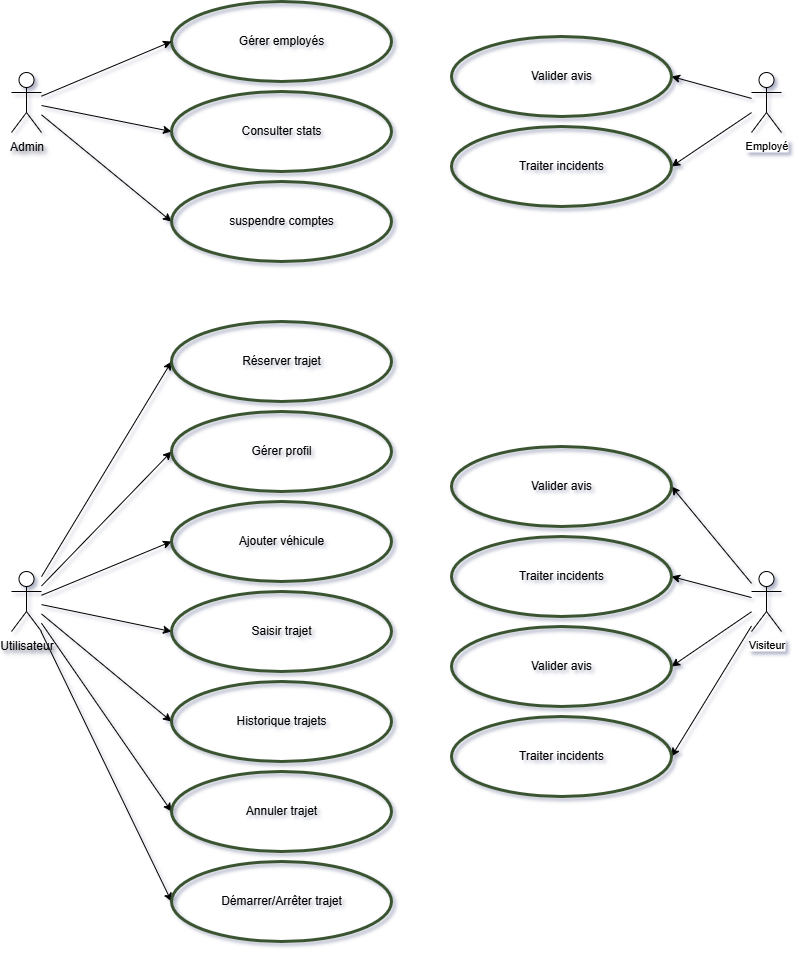

The diagram above was exported from draw.io. Its source (the exported page's mxGraphModel, read from the mxfile embedded in the PNG):
<mxGraphModel dx="1213" dy="764" grid="1" gridSize="10" guides="1" tooltips="1" connect="1" arrows="1" fold="1" page="1" pageScale="1" pageWidth="827" pageHeight="1169" background="#ffffff" math="0" shadow="1">
  <root>
    <mxCell id="0" />
    <mxCell id="1" parent="0" />
    <mxCell id="PcehPz-kPFd7mAVtQtFi-1" value="" style="ellipse;whiteSpace=wrap;html=1;fillColor=none;fontColor=#ffffff;strokeColor=light-dark(#3A5431, #ffffff);strokeWidth=3;" parent="1" vertex="1">
      <mxGeometry x="180" y="10" width="220" height="80" as="geometry" />
    </mxCell>
    <mxCell id="PcehPz-kPFd7mAVtQtFi-2" style="rounded=0;orthogonalLoop=1;jettySize=auto;html=1;entryX=0;entryY=0.5;entryDx=0;entryDy=0;" parent="1" source="PcehPz-kPFd7mAVtQtFi-5" target="PcehPz-kPFd7mAVtQtFi-1" edge="1">
      <mxGeometry relative="1" as="geometry" />
    </mxCell>
    <mxCell id="PcehPz-kPFd7mAVtQtFi-3" style="rounded=0;orthogonalLoop=1;jettySize=auto;html=1;entryX=0;entryY=0.5;entryDx=0;entryDy=0;" parent="1" source="PcehPz-kPFd7mAVtQtFi-5" target="PcehPz-kPFd7mAVtQtFi-7" edge="1">
      <mxGeometry relative="1" as="geometry" />
    </mxCell>
    <mxCell id="PcehPz-kPFd7mAVtQtFi-4" style="rounded=0;orthogonalLoop=1;jettySize=auto;html=1;entryX=0;entryY=0.5;entryDx=0;entryDy=0;" parent="1" source="PcehPz-kPFd7mAVtQtFi-5" target="PcehPz-kPFd7mAVtQtFi-9" edge="1">
      <mxGeometry relative="1" as="geometry" />
    </mxCell>
    <mxCell id="PcehPz-kPFd7mAVtQtFi-5" value="Admin" style="shape=umlActor;verticalLabelPosition=bottom;verticalAlign=top;html=1;outlineConnect=0;textShadow=1;" parent="1" vertex="1">
      <mxGeometry x="20" y="81" width="30" height="60" as="geometry" />
    </mxCell>
    <mxCell id="PcehPz-kPFd7mAVtQtFi-6" value="&lt;span style=&quot;font-family: Helvetica; font-size: 12px; font-style: normal; font-variant-ligatures: normal; font-variant-caps: normal; font-weight: 400; letter-spacing: normal; orphans: 2; text-indent: 0px; text-transform: none; widows: 2; word-spacing: 0px; -webkit-text-stroke-width: 0px; white-space: nowrap; text-decoration-thickness: initial; text-decoration-style: initial; text-decoration-color: initial; float: none; display: inline !important;&quot;&gt;Gérer employés&lt;/span&gt;" style="text;whiteSpace=wrap;html=1;labelBackgroundColor=none;fontColor=light-dark(#000000,#FFFFFF);align=center;" parent="1" vertex="1">
      <mxGeometry x="200" y="35" width="180" height="30" as="geometry" />
    </mxCell>
    <mxCell id="PcehPz-kPFd7mAVtQtFi-7" value="" style="ellipse;whiteSpace=wrap;html=1;fillColor=none;fontColor=#ffffff;strokeColor=light-dark(#3A5431, #ffffff);strokeWidth=3;" parent="1" vertex="1">
      <mxGeometry x="180" y="100" width="220" height="80" as="geometry" />
    </mxCell>
    <mxCell id="PcehPz-kPFd7mAVtQtFi-8" value="&lt;span style=&quot;font-family: Helvetica; font-size: 12px; font-style: normal; font-variant-ligatures: normal; font-variant-caps: normal; font-weight: 400; letter-spacing: normal; orphans: 2; text-indent: 0px; text-transform: none; widows: 2; word-spacing: 0px; -webkit-text-stroke-width: 0px; white-space: nowrap; text-decoration-thickness: initial; text-decoration-style: initial; text-decoration-color: initial; float: none; display: inline !important;&quot;&gt;Consulter stats&lt;/span&gt;" style="text;whiteSpace=wrap;html=1;labelBackgroundColor=none;fontColor=light-dark(#000000,#FFFFFF);align=center;" parent="1" vertex="1">
      <mxGeometry x="200" y="125" width="180" height="30" as="geometry" />
    </mxCell>
    <mxCell id="PcehPz-kPFd7mAVtQtFi-9" value="" style="ellipse;whiteSpace=wrap;html=1;fillColor=none;fontColor=#ffffff;strokeColor=light-dark(#3A5431, #ffffff);strokeWidth=3;" parent="1" vertex="1">
      <mxGeometry x="180" y="190" width="220" height="80" as="geometry" />
    </mxCell>
    <mxCell id="PcehPz-kPFd7mAVtQtFi-10" value="&lt;span style=&quot;font-family: Helvetica; font-size: 12px; font-style: normal; font-variant-ligatures: normal; font-variant-caps: normal; font-weight: 400; letter-spacing: normal; orphans: 2; text-indent: 0px; text-transform: none; widows: 2; word-spacing: 0px; -webkit-text-stroke-width: 0px; white-space: nowrap; text-decoration-thickness: initial; text-decoration-style: initial; text-decoration-color: initial; float: none; display: inline !important;&quot;&gt;suspendre comptes&lt;/span&gt;" style="text;whiteSpace=wrap;html=1;labelBackgroundColor=none;fontColor=light-dark(#000000,#FFFFFF);align=center;" parent="1" vertex="1">
      <mxGeometry x="200" y="215" width="180" height="30" as="geometry" />
    </mxCell>
    <mxCell id="PcehPz-kPFd7mAVtQtFi-11" style="rounded=0;orthogonalLoop=1;jettySize=auto;html=1;entryX=0;entryY=0.5;entryDx=0;entryDy=0;" parent="1" source="PcehPz-kPFd7mAVtQtFi-18" target="PcehPz-kPFd7mAVtQtFi-19" edge="1">
      <mxGeometry relative="1" as="geometry" />
    </mxCell>
    <mxCell id="PcehPz-kPFd7mAVtQtFi-12" style="edgeStyle=none;shape=connector;rounded=0;orthogonalLoop=1;jettySize=auto;html=1;entryX=0;entryY=0.5;entryDx=0;entryDy=0;strokeColor=default;align=center;verticalAlign=middle;fontFamily=Helvetica;fontSize=11;fontColor=default;labelBackgroundColor=default;endArrow=classic;" parent="1" source="PcehPz-kPFd7mAVtQtFi-18" target="PcehPz-kPFd7mAVtQtFi-21" edge="1">
      <mxGeometry relative="1" as="geometry" />
    </mxCell>
    <mxCell id="PcehPz-kPFd7mAVtQtFi-13" style="edgeStyle=none;shape=connector;rounded=0;orthogonalLoop=1;jettySize=auto;html=1;entryX=0;entryY=0.5;entryDx=0;entryDy=0;strokeColor=default;align=center;verticalAlign=middle;fontFamily=Helvetica;fontSize=11;fontColor=default;labelBackgroundColor=default;endArrow=classic;" parent="1" source="PcehPz-kPFd7mAVtQtFi-18" target="PcehPz-kPFd7mAVtQtFi-23" edge="1">
      <mxGeometry relative="1" as="geometry" />
    </mxCell>
    <mxCell id="PcehPz-kPFd7mAVtQtFi-14" style="edgeStyle=none;shape=connector;rounded=0;orthogonalLoop=1;jettySize=auto;html=1;entryX=0;entryY=0.5;entryDx=0;entryDy=0;strokeColor=default;align=center;verticalAlign=middle;fontFamily=Helvetica;fontSize=11;fontColor=default;labelBackgroundColor=default;endArrow=classic;" parent="1" source="PcehPz-kPFd7mAVtQtFi-18" target="PcehPz-kPFd7mAVtQtFi-25" edge="1">
      <mxGeometry relative="1" as="geometry" />
    </mxCell>
    <mxCell id="PcehPz-kPFd7mAVtQtFi-15" style="edgeStyle=none;shape=connector;rounded=0;orthogonalLoop=1;jettySize=auto;html=1;entryX=0;entryY=0.5;entryDx=0;entryDy=0;strokeColor=default;align=center;verticalAlign=middle;fontFamily=Helvetica;fontSize=11;fontColor=default;labelBackgroundColor=default;endArrow=classic;" parent="1" source="PcehPz-kPFd7mAVtQtFi-18" target="PcehPz-kPFd7mAVtQtFi-27" edge="1">
      <mxGeometry relative="1" as="geometry" />
    </mxCell>
    <mxCell id="PcehPz-kPFd7mAVtQtFi-16" style="edgeStyle=none;shape=connector;rounded=0;orthogonalLoop=1;jettySize=auto;html=1;entryX=0;entryY=0.5;entryDx=0;entryDy=0;strokeColor=default;align=center;verticalAlign=middle;fontFamily=Helvetica;fontSize=11;fontColor=default;labelBackgroundColor=default;endArrow=classic;" parent="1" source="PcehPz-kPFd7mAVtQtFi-18" target="PcehPz-kPFd7mAVtQtFi-29" edge="1">
      <mxGeometry relative="1" as="geometry" />
    </mxCell>
    <mxCell id="PcehPz-kPFd7mAVtQtFi-17" style="edgeStyle=none;shape=connector;rounded=0;orthogonalLoop=1;jettySize=auto;html=1;entryX=0;entryY=0.5;entryDx=0;entryDy=0;strokeColor=default;align=center;verticalAlign=middle;fontFamily=Helvetica;fontSize=11;fontColor=default;labelBackgroundColor=default;endArrow=classic;" parent="1" source="PcehPz-kPFd7mAVtQtFi-18" target="PcehPz-kPFd7mAVtQtFi-31" edge="1">
      <mxGeometry relative="1" as="geometry" />
    </mxCell>
    <mxCell id="PcehPz-kPFd7mAVtQtFi-18" value="Utilisateur" style="shape=umlActor;verticalLabelPosition=bottom;verticalAlign=top;html=1;outlineConnect=0;textShadow=1;" parent="1" vertex="1">
      <mxGeometry x="20" y="580" width="30" height="60" as="geometry" />
    </mxCell>
    <mxCell id="PcehPz-kPFd7mAVtQtFi-19" value="" style="ellipse;whiteSpace=wrap;html=1;fillColor=none;fontColor=#ffffff;strokeColor=light-dark(#3A5431, #ffffff);strokeWidth=3;" parent="1" vertex="1">
      <mxGeometry x="180" y="330" width="220" height="80" as="geometry" />
    </mxCell>
    <mxCell id="PcehPz-kPFd7mAVtQtFi-20" value="&lt;span style=&quot;font-family: Helvetica; font-size: 12px; font-style: normal; font-variant-ligatures: normal; font-variant-caps: normal; font-weight: 400; letter-spacing: normal; orphans: 2; text-indent: 0px; text-transform: none; widows: 2; word-spacing: 0px; -webkit-text-stroke-width: 0px; white-space: nowrap; text-decoration-thickness: initial; text-decoration-style: initial; text-decoration-color: initial; float: none; display: inline !important;&quot;&gt;Réserver trajet&lt;/span&gt;" style="text;whiteSpace=wrap;html=1;labelBackgroundColor=none;fontColor=light-dark(#000000,#FFFFFF);align=center;" parent="1" vertex="1">
      <mxGeometry x="200" y="355" width="180" height="30" as="geometry" />
    </mxCell>
    <mxCell id="PcehPz-kPFd7mAVtQtFi-21" value="" style="ellipse;whiteSpace=wrap;html=1;fillColor=none;fontColor=#ffffff;strokeColor=light-dark(#3A5431, #ffffff);strokeWidth=3;" parent="1" vertex="1">
      <mxGeometry x="180" y="420" width="220" height="80" as="geometry" />
    </mxCell>
    <mxCell id="PcehPz-kPFd7mAVtQtFi-22" value="&lt;span style=&quot;font-family: Helvetica; font-size: 12px; font-style: normal; font-variant-ligatures: normal; font-variant-caps: normal; font-weight: 400; letter-spacing: normal; orphans: 2; text-indent: 0px; text-transform: none; widows: 2; word-spacing: 0px; -webkit-text-stroke-width: 0px; white-space: nowrap; text-decoration-thickness: initial; text-decoration-style: initial; text-decoration-color: initial; float: none; display: inline !important;&quot;&gt;Gérer profil&lt;/span&gt;" style="text;whiteSpace=wrap;html=1;labelBackgroundColor=none;fontColor=light-dark(#000000,#FFFFFF);align=center;" parent="1" vertex="1">
      <mxGeometry x="200" y="445" width="180" height="30" as="geometry" />
    </mxCell>
    <mxCell id="PcehPz-kPFd7mAVtQtFi-23" value="" style="ellipse;whiteSpace=wrap;html=1;fillColor=none;fontColor=#ffffff;strokeColor=light-dark(#3A5431, #ffffff);strokeWidth=3;" parent="1" vertex="1">
      <mxGeometry x="180" y="510" width="220" height="80" as="geometry" />
    </mxCell>
    <mxCell id="PcehPz-kPFd7mAVtQtFi-24" value="&lt;span style=&quot;font-family: Helvetica; font-size: 12px; font-style: normal; font-variant-ligatures: normal; font-variant-caps: normal; font-weight: 400; letter-spacing: normal; orphans: 2; text-indent: 0px; text-transform: none; widows: 2; word-spacing: 0px; -webkit-text-stroke-width: 0px; white-space: nowrap; text-decoration-thickness: initial; text-decoration-style: initial; text-decoration-color: initial; float: none; display: inline !important;&quot;&gt;Ajouter véhicule&lt;/span&gt;" style="text;whiteSpace=wrap;html=1;labelBackgroundColor=none;fontColor=light-dark(#000000,#FFFFFF);align=center;" parent="1" vertex="1">
      <mxGeometry x="200" y="535" width="180" height="30" as="geometry" />
    </mxCell>
    <mxCell id="PcehPz-kPFd7mAVtQtFi-25" value="" style="ellipse;whiteSpace=wrap;html=1;fillColor=none;fontColor=#ffffff;strokeColor=light-dark(#3A5431, #ffffff);strokeWidth=3;" parent="1" vertex="1">
      <mxGeometry x="180" y="600" width="220" height="80" as="geometry" />
    </mxCell>
    <mxCell id="PcehPz-kPFd7mAVtQtFi-26" value="&lt;span style=&quot;font-family: Helvetica; font-size: 12px; font-style: normal; font-variant-ligatures: normal; font-variant-caps: normal; font-weight: 400; letter-spacing: normal; orphans: 2; text-indent: 0px; text-transform: none; widows: 2; word-spacing: 0px; -webkit-text-stroke-width: 0px; white-space: nowrap; text-decoration-thickness: initial; text-decoration-style: initial; text-decoration-color: initial; float: none; display: inline !important;&quot;&gt;Saisir trajet&lt;/span&gt;" style="text;whiteSpace=wrap;html=1;labelBackgroundColor=none;fontColor=light-dark(#000000,#FFFFFF);align=center;" parent="1" vertex="1">
      <mxGeometry x="200" y="625" width="180" height="30" as="geometry" />
    </mxCell>
    <mxCell id="PcehPz-kPFd7mAVtQtFi-27" value="" style="ellipse;whiteSpace=wrap;html=1;fillColor=none;fontColor=#ffffff;strokeColor=light-dark(#3A5431, #ffffff);strokeWidth=3;" parent="1" vertex="1">
      <mxGeometry x="180" y="690" width="220" height="80" as="geometry" />
    </mxCell>
    <mxCell id="PcehPz-kPFd7mAVtQtFi-28" value="&lt;span style=&quot;font-family: Helvetica; font-size: 12px; font-style: normal; font-variant-ligatures: normal; font-variant-caps: normal; font-weight: 400; letter-spacing: normal; orphans: 2; text-indent: 0px; text-transform: none; widows: 2; word-spacing: 0px; -webkit-text-stroke-width: 0px; white-space: nowrap; text-decoration-thickness: initial; text-decoration-style: initial; text-decoration-color: initial; float: none; display: inline !important;&quot;&gt;Historique trajets&lt;/span&gt;" style="text;whiteSpace=wrap;html=1;labelBackgroundColor=none;fontColor=light-dark(#000000,#FFFFFF);align=center;" parent="1" vertex="1">
      <mxGeometry x="200" y="715" width="180" height="30" as="geometry" />
    </mxCell>
    <mxCell id="PcehPz-kPFd7mAVtQtFi-29" value="" style="ellipse;whiteSpace=wrap;html=1;fillColor=none;fontColor=#ffffff;strokeColor=light-dark(#3A5431, #ffffff);strokeWidth=3;" parent="1" vertex="1">
      <mxGeometry x="180" y="780" width="220" height="80" as="geometry" />
    </mxCell>
    <mxCell id="PcehPz-kPFd7mAVtQtFi-30" value="&lt;span style=&quot;font-family: Helvetica; font-size: 12px; font-style: normal; font-variant-ligatures: normal; font-variant-caps: normal; font-weight: 400; letter-spacing: normal; orphans: 2; text-indent: 0px; text-transform: none; widows: 2; word-spacing: 0px; -webkit-text-stroke-width: 0px; white-space: nowrap; text-decoration-thickness: initial; text-decoration-style: initial; text-decoration-color: initial; float: none; display: inline !important;&quot;&gt;Annuler trajet&lt;/span&gt;" style="text;whiteSpace=wrap;html=1;labelBackgroundColor=none;fontColor=light-dark(#000000,#FFFFFF);align=center;" parent="1" vertex="1">
      <mxGeometry x="200" y="805" width="180" height="30" as="geometry" />
    </mxCell>
    <mxCell id="PcehPz-kPFd7mAVtQtFi-31" value="" style="ellipse;whiteSpace=wrap;html=1;fillColor=none;fontColor=#ffffff;strokeColor=light-dark(#3A5431, #ffffff);strokeWidth=3;" parent="1" vertex="1">
      <mxGeometry x="180" y="870" width="220" height="80" as="geometry" />
    </mxCell>
    <mxCell id="PcehPz-kPFd7mAVtQtFi-32" value="&lt;span style=&quot;font-family: Helvetica; font-size: 12px; font-style: normal; font-variant-ligatures: normal; font-variant-caps: normal; font-weight: 400; letter-spacing: normal; orphans: 2; text-indent: 0px; text-transform: none; widows: 2; word-spacing: 0px; -webkit-text-stroke-width: 0px; white-space: nowrap; text-decoration-thickness: initial; text-decoration-style: initial; text-decoration-color: initial; float: none; display: inline !important;&quot;&gt;Démarrer/Arrêter trajet&lt;/span&gt;" style="text;whiteSpace=wrap;html=1;labelBackgroundColor=none;fontColor=light-dark(#000000,#FFFFFF);align=center;" parent="1" vertex="1">
      <mxGeometry x="200" y="895" width="180" height="30" as="geometry" />
    </mxCell>
    <mxCell id="PcehPz-kPFd7mAVtQtFi-33" style="edgeStyle=none;shape=connector;rounded=0;orthogonalLoop=1;jettySize=auto;html=1;entryX=1;entryY=0.5;entryDx=0;entryDy=0;strokeColor=default;align=center;verticalAlign=middle;fontFamily=Helvetica;fontSize=11;fontColor=default;labelBackgroundColor=default;endArrow=classic;" parent="1" source="PcehPz-kPFd7mAVtQtFi-35" target="PcehPz-kPFd7mAVtQtFi-36" edge="1">
      <mxGeometry relative="1" as="geometry" />
    </mxCell>
    <mxCell id="PcehPz-kPFd7mAVtQtFi-34" style="edgeStyle=none;shape=connector;rounded=0;orthogonalLoop=1;jettySize=auto;html=1;entryX=1;entryY=0.5;entryDx=0;entryDy=0;strokeColor=default;align=center;verticalAlign=middle;fontFamily=Helvetica;fontSize=11;fontColor=default;labelBackgroundColor=default;endArrow=classic;" parent="1" source="PcehPz-kPFd7mAVtQtFi-35" target="PcehPz-kPFd7mAVtQtFi-38" edge="1">
      <mxGeometry relative="1" as="geometry" />
    </mxCell>
    <mxCell id="PcehPz-kPFd7mAVtQtFi-35" value="&lt;span&gt;Employé&lt;/span&gt;" style="shape=umlActor;verticalLabelPosition=bottom;verticalAlign=top;html=1;outlineConnect=0;fontFamily=Helvetica;fontSize=11;fontColor=default;labelBackgroundColor=default;" parent="1" vertex="1">
      <mxGeometry x="760" y="81" width="30" height="60" as="geometry" />
    </mxCell>
    <mxCell id="PcehPz-kPFd7mAVtQtFi-36" value="" style="ellipse;whiteSpace=wrap;html=1;fillColor=none;fontColor=#ffffff;strokeColor=light-dark(#3A5431, #fbf9f9);strokeWidth=3;" parent="1" vertex="1">
      <mxGeometry x="460" y="45" width="220" height="80" as="geometry" />
    </mxCell>
    <mxCell id="PcehPz-kPFd7mAVtQtFi-37" value="Valider avis" style="text;whiteSpace=wrap;html=1;labelBackgroundColor=none;fontColor=light-dark(#000000,#FFFFFF);align=center;" parent="1" vertex="1">
      <mxGeometry x="480" y="70" width="180" height="30" as="geometry" />
    </mxCell>
    <mxCell id="PcehPz-kPFd7mAVtQtFi-38" value="" style="ellipse;whiteSpace=wrap;html=1;fillColor=none;fontColor=#ffffff;strokeColor=light-dark(#3A5431, #ffffff);strokeWidth=3;" parent="1" vertex="1">
      <mxGeometry x="460" y="135" width="220" height="80" as="geometry" />
    </mxCell>
    <mxCell id="PcehPz-kPFd7mAVtQtFi-39" value="&lt;span style=&quot;font-family: Helvetica; font-size: 12px; font-style: normal; font-variant-ligatures: normal; font-variant-caps: normal; font-weight: 400; letter-spacing: normal; orphans: 2; text-indent: 0px; text-transform: none; widows: 2; word-spacing: 0px; -webkit-text-stroke-width: 0px; white-space: nowrap; text-decoration-thickness: initial; text-decoration-style: initial; text-decoration-color: initial; float: none; display: inline !important;&quot;&gt;Traiter incidents&lt;/span&gt;" style="text;whiteSpace=wrap;html=1;labelBackgroundColor=none;fontColor=light-dark(#000000,#FFFFFF);align=center;" parent="1" vertex="1">
      <mxGeometry x="480" y="160" width="180" height="30" as="geometry" />
    </mxCell>
    <mxCell id="PcehPz-kPFd7mAVtQtFi-40" style="edgeStyle=none;shape=connector;rounded=0;orthogonalLoop=1;jettySize=auto;html=1;entryX=1;entryY=0.5;entryDx=0;entryDy=0;strokeColor=default;align=center;verticalAlign=middle;fontFamily=Helvetica;fontSize=11;fontColor=default;labelBackgroundColor=default;endArrow=classic;" parent="1" source="PcehPz-kPFd7mAVtQtFi-44" target="PcehPz-kPFd7mAVtQtFi-45" edge="1">
      <mxGeometry relative="1" as="geometry" />
    </mxCell>
    <mxCell id="PcehPz-kPFd7mAVtQtFi-41" style="edgeStyle=none;shape=connector;rounded=0;orthogonalLoop=1;jettySize=auto;html=1;entryX=1;entryY=0.5;entryDx=0;entryDy=0;strokeColor=default;align=center;verticalAlign=middle;fontFamily=Helvetica;fontSize=11;fontColor=default;labelBackgroundColor=default;endArrow=classic;" parent="1" source="PcehPz-kPFd7mAVtQtFi-44" target="PcehPz-kPFd7mAVtQtFi-47" edge="1">
      <mxGeometry relative="1" as="geometry" />
    </mxCell>
    <mxCell id="PcehPz-kPFd7mAVtQtFi-42" style="edgeStyle=none;shape=connector;rounded=0;orthogonalLoop=1;jettySize=auto;html=1;entryX=1;entryY=0.5;entryDx=0;entryDy=0;strokeColor=default;align=center;verticalAlign=middle;fontFamily=Helvetica;fontSize=11;fontColor=default;labelBackgroundColor=default;endArrow=classic;" parent="1" source="PcehPz-kPFd7mAVtQtFi-44" target="PcehPz-kPFd7mAVtQtFi-49" edge="1">
      <mxGeometry relative="1" as="geometry" />
    </mxCell>
    <mxCell id="PcehPz-kPFd7mAVtQtFi-43" style="edgeStyle=none;shape=connector;rounded=0;orthogonalLoop=1;jettySize=auto;html=1;entryX=1;entryY=0.5;entryDx=0;entryDy=0;strokeColor=default;align=center;verticalAlign=middle;fontFamily=Helvetica;fontSize=11;fontColor=default;labelBackgroundColor=default;endArrow=classic;" parent="1" source="PcehPz-kPFd7mAVtQtFi-44" target="PcehPz-kPFd7mAVtQtFi-51" edge="1">
      <mxGeometry relative="1" as="geometry" />
    </mxCell>
    <mxCell id="PcehPz-kPFd7mAVtQtFi-44" value="Visiteur" style="shape=umlActor;verticalLabelPosition=bottom;verticalAlign=top;html=1;outlineConnect=0;fontFamily=Helvetica;fontSize=11;fontColor=default;labelBackgroundColor=default;" parent="1" vertex="1">
      <mxGeometry x="760" y="580" width="30" height="60" as="geometry" />
    </mxCell>
    <mxCell id="PcehPz-kPFd7mAVtQtFi-45" value="" style="ellipse;whiteSpace=wrap;html=1;fillColor=none;fontColor=#ffffff;strokeColor=light-dark(#3A5431, #ffffff);strokeWidth=3;" parent="1" vertex="1">
      <mxGeometry x="460" y="455" width="220" height="80" as="geometry" />
    </mxCell>
    <mxCell id="PcehPz-kPFd7mAVtQtFi-46" value="Valider avis" style="text;whiteSpace=wrap;html=1;labelBackgroundColor=none;fontColor=light-dark(#000000,#FFFFFF);align=center;" parent="1" vertex="1">
      <mxGeometry x="480" y="480" width="180" height="30" as="geometry" />
    </mxCell>
    <mxCell id="PcehPz-kPFd7mAVtQtFi-47" value="" style="ellipse;whiteSpace=wrap;html=1;fillColor=none;fontColor=#ffffff;strokeColor=light-dark(#3A5431, #ffffff);strokeWidth=3;" parent="1" vertex="1">
      <mxGeometry x="460" y="545" width="220" height="80" as="geometry" />
    </mxCell>
    <mxCell id="PcehPz-kPFd7mAVtQtFi-48" value="&lt;span style=&quot;font-family: Helvetica; font-size: 12px; font-style: normal; font-variant-ligatures: normal; font-variant-caps: normal; font-weight: 400; letter-spacing: normal; orphans: 2; text-indent: 0px; text-transform: none; widows: 2; word-spacing: 0px; -webkit-text-stroke-width: 0px; white-space: nowrap; text-decoration-thickness: initial; text-decoration-style: initial; text-decoration-color: initial; float: none; display: inline !important;&quot;&gt;Traiter incidents&lt;/span&gt;" style="text;whiteSpace=wrap;html=1;labelBackgroundColor=none;fontColor=light-dark(#000000,#FFFFFF);align=center;" parent="1" vertex="1">
      <mxGeometry x="480" y="570" width="180" height="30" as="geometry" />
    </mxCell>
    <mxCell id="PcehPz-kPFd7mAVtQtFi-49" value="" style="ellipse;whiteSpace=wrap;html=1;fillColor=none;fontColor=#ffffff;strokeColor=light-dark(#3A5431, #ffffff);strokeWidth=3;" parent="1" vertex="1">
      <mxGeometry x="460" y="635" width="220" height="80" as="geometry" />
    </mxCell>
    <mxCell id="PcehPz-kPFd7mAVtQtFi-50" value="Valider avis" style="text;whiteSpace=wrap;html=1;labelBackgroundColor=none;fontColor=light-dark(#000000,#FFFFFF);align=center;" parent="1" vertex="1">
      <mxGeometry x="480" y="660" width="180" height="30" as="geometry" />
    </mxCell>
    <mxCell id="PcehPz-kPFd7mAVtQtFi-51" value="" style="ellipse;whiteSpace=wrap;html=1;fillColor=none;fontColor=#ffffff;strokeColor=light-dark(#3A5431, #ffffff);strokeWidth=3;" parent="1" vertex="1">
      <mxGeometry x="460" y="725" width="220" height="80" as="geometry" />
    </mxCell>
    <mxCell id="PcehPz-kPFd7mAVtQtFi-52" value="&lt;span style=&quot;font-family: Helvetica; font-size: 12px; font-style: normal; font-variant-ligatures: normal; font-variant-caps: normal; font-weight: 400; letter-spacing: normal; orphans: 2; text-indent: 0px; text-transform: none; widows: 2; word-spacing: 0px; -webkit-text-stroke-width: 0px; white-space: nowrap; text-decoration-thickness: initial; text-decoration-style: initial; text-decoration-color: initial; float: none; display: inline !important;&quot;&gt;Traiter incidents&lt;/span&gt;" style="text;whiteSpace=wrap;html=1;labelBackgroundColor=none;fontColor=light-dark(#000000,#FFFFFF);align=center;" parent="1" vertex="1">
      <mxGeometry x="480" y="750" width="180" height="30" as="geometry" />
    </mxCell>
  </root>
</mxGraphModel>